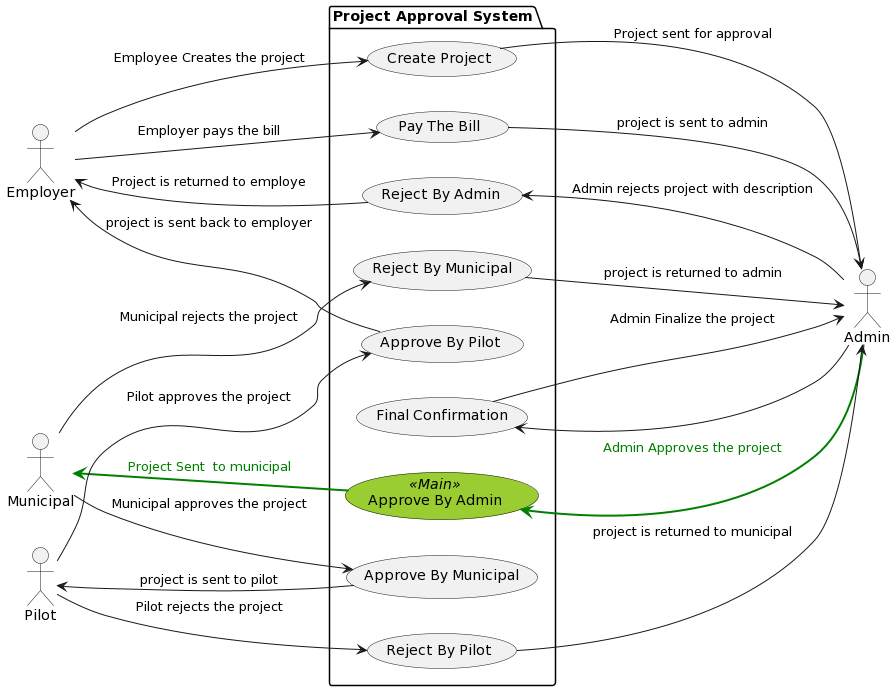

The diagram above was rendered by PlantUML. Its source (embedded in the PNG):
@startuml
left to right direction

  actor Employer as emp
  actor Admin as adm
  actor Municipal as mun
  actor Pilot as pil

skinparam usecase {
BackgroundColor<< Main >> YellowGreen
ActorFontName Courier
}

package "Project Approval System" as system {
   usecase "Create Project" as create
   usecase "Approve By Admin" as adm_app  << Main >>
   usecase "Reject By Admin" as adm_rej  
   usecase "Reject By Municipal" as mun_rej
   usecase "Approve By Municipal" as mun_app
   usecase "Approve By Municipal" as mun_app
   usecase "Approve By Pilot" as pil_app
   usecase "Reject By Pilot" as pil_rej
   usecase "Pay The Bill" as emp_pay
   usecase "Final Confirmation" as adm_final

   emp --> create : Employee Creates the project
     create --> adm  : Project sent for approval 

   adm --> adm_rej : Admin rejects project with description    
     adm_rej --> emp : Project is returned to employe  

   adm --> adm_app #line:green;line.bold;text:green : Admin Approves the project
     adm_app --> mun #line:green;line.bold;text:green : Project Sent  to municipal

   mun --> mun_rej : Municipal rejects the project
     mun_rej --> adm : project is returned to admin

   mun --> mun_app : Municipal approves the project
     mun_app --> pil : project is sent to pilot

   pil --> pil_rej : Pilot rejects the project
     pil_rej --> adm : project is returned to municipal
  
   pil --> pil_app : Pilot approves the project
      pil_app --> emp : project is sent back to employer 

   emp --> emp_pay : Employer pays the bill
      emp_pay --> adm : project is sent to admin

   adm --> adm_final
     adm_final --> adm : Admin Finalize the project
}
@enduml